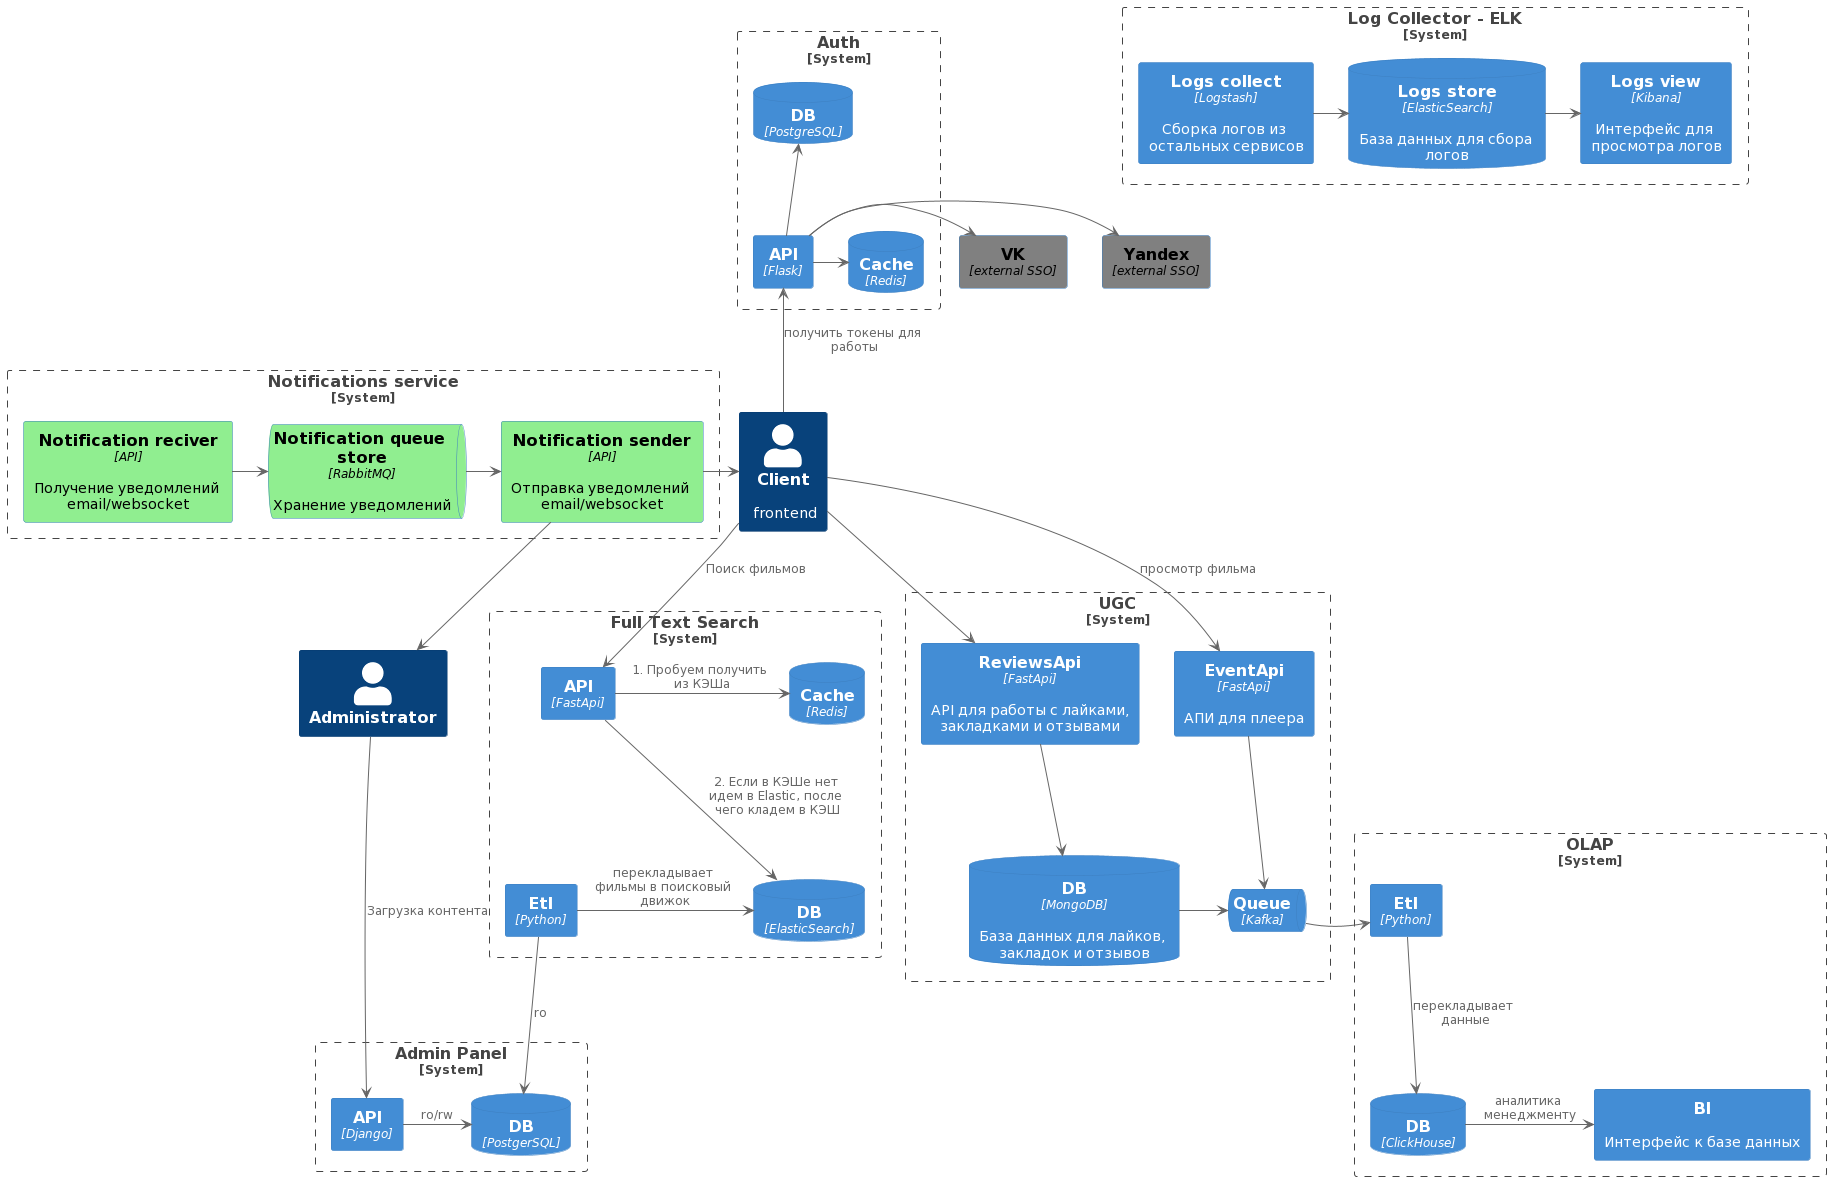

The diagram above was rendered by PlantUML. Its source (embedded in the PNG):
@startuml
!include https://raw.githubusercontent.com/plantuml-stdlib/C4-PlantUML/master/C4_Container.puml
HIDE_STEREOTYPE()

AddBoundaryTag("new", $bgColor="lightgreen", $fontColor="green", $borderColor="green")
AddElementTag("new_container", $fontColor="#black", $bgColor="lightgreen")
AddElementTag("external", $fontColor="#black", $bgColor="grey")

Person(Client, "Client", "frontend")
Person(Admin, "Administrator")

System_Boundary(AdminPanel, "Admin Panel"){
Container(AdminDjango, "API", "Django")
ContainerDb(Postgres, "DB", "PostgerSQL")
}

System_Boundary(FullTextSearch, "Full Text Search"){
Container(SearchFastApiBackend, "API", "FastApi")
Container(Etl, "Etl", "Python")
ContainerDb(SearchElastic, "DB", "ElasticSearch")
ContainerDb(SearchRedis, "Cache", "Redis")
}

System_Boundary(Auth, "Auth"){
Container(AuthFlask, "API", "Flask")
ContainerDb(AuthRedis, "Сache", "Redis")
ContainerDb(AuthPostgres, "DB", "PostgreSQL")
}

Container(Ya, "Yandex", "external SSO", $tags="external")
Container(Vk, "VK", "external SSO", $tags="external")

System_Boundary(UGC, "UGC"){
Container(EventApi, "EventApi", "FastApi", "АПИ для плеера")
ContainerQueue(Kafka, "Queue", "Kafka")
Container(ReviewsApi, "ReviewsApi", "FastApi", "API для работы с лайками, закладками и отзывами")
ContainerDb(MongoDb, "DB", "MongoDB", "База данных для лайков, закладок и отзывов")
}

System_Boundary(OLAP, "OLAP"){
Container(KafkaEtlClickhouse, Etl, "Python")
ContainerDb(ClickHouse, "DB", "ClickHouse")
Container(SomeAnalitics, "BI", "", "Интерфейс к базе данных")
}

System_Boundary(ELK, "Log Collector - ELK"){
Container(ReviewsLogstash, "Logs collect", "Logstash", "Сборка логов из остальных сервисов")
ContainerDb(ReviewsElastic, "Logs store", "ElasticSearch", "База данных для сбора логов")
Container(ReviewsKibana, "Logs view", "Kibana", "Интерфейс для просмотра логов")
}

System_Boundary(notifications, "Notifications service"){
Container(NotificationsReciveApi, "Notification reciver", "API", "Получение уведомлений email/websocket", $tags="new_container")
ContainerQueue(RabbitMq, "Notification queue store", "RabbitMQ", "Хранение уведомлений", $tags="new_container")
Container(NotificationsSendApi, "Notification sender", "API", "Отправка уведомлений email/websocket", $tags="new_container")
}

Admin -> AdminDjango: Загрузка контента
AdminDjango -> Postgres: ro/rw

Client -down-> SearchFastApiBackend: Поиск фильмов
SearchFastApiBackend -> SearchRedis: 1. Пробуем получить из КЭШа
SearchFastApiBackend -down-> SearchElastic: 2. Если в КЭШе нет идем в Elastic, после чего кладем в КЭШ
Etl -down-> Postgres: ro
Etl -> SearchElastic: перекладывает фильмы в поисковый движок

Client -up-> AuthFlask: получить токены для работы
AuthFlask -> AuthRedis
AuthFlask -up-> AuthPostgres
AuthFlask -left-> Ya
AuthFlask -left-> Vk

Client --> EventApi: просмотр фильма
EventApi -down-> Kafka

Kafka -> KafkaEtlClickhouse
KafkaEtlClickhouse -down-> ClickHouse: перекладывает данные
ClickHouse -> SomeAnalitics: аналитика менеджменту

Client -right-> ReviewsApi
ReviewsApi -down-> MongoDb
MongoDb -> Kafka

ReviewsLogstash -> ReviewsElastic
ReviewsElastic -> ReviewsKibana

NotificationsReciveApi -> RabbitMq
RabbitMq -> NotificationsSendApi
NotificationsSendApi -left-> Client
NotificationsSendApi -down-> Admin
@enduml